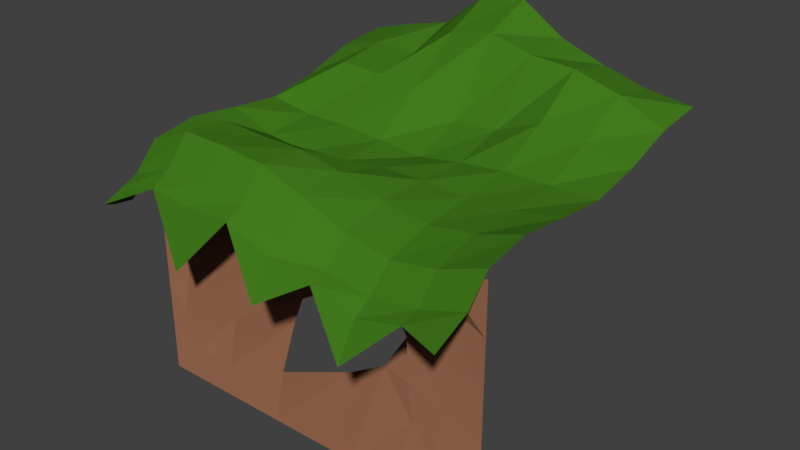 # Source: ground_greenarea3.blend  (saved by Blender 2.79.0; exported with 4.5.12 LTS)
import bpy
from mathutils import Matrix  # noqa: F401  (used for matrix-valued properties, if any)

bpy.ops.wm.read_factory_settings(use_empty=True)
scene = bpy.context.scene
scene.name = 'Scene'

# ---- collections
col_collection_1 = bpy.data.collections.new('Collection 1'); scene.collection.children.link(col_collection_1)

# ---- materials (node trees are filled in below, after node groups)
mat_zielen_ziemia_003 = bpy.data.materials.new('zielen-ziemia.003')
mat_zielen_ziemia_003.alpha_threshold = 0.0
mat_zielen_ziemia_003.roughness = 0.5
mat_stone_009 = bpy.data.materials.new('Stone.009')
mat_stone_009.alpha_threshold = 0.0
mat_stone_009.roughness = 0.5

# ---- material node trees
mat_zielen_ziemia_003.use_nodes = True; mat_zielen_ziemia_003.node_tree.nodes.clear()
_N = mat_zielen_ziemia_003.node_tree.nodes; _L = mat_zielen_ziemia_003.node_tree.links
n0 = _N.new('ShaderNodeOutputMaterial'); n0.name = 'Material Output'; n0.location = (300, 300)
n1 = _N.new('ShaderNodeBsdfDiffuse'); n1.name = 'Diffuse BSDF'; n1.location = (10, 300)
n1.inputs[0].default_value = (0.0549, 0.196, 0.01215, 1.0)
_L.new(n1.outputs[0], n0.inputs[0])
n0.is_active_output = True
mat_stone_009.use_nodes = True; mat_stone_009.node_tree.nodes.clear()
_N = mat_stone_009.node_tree.nodes; _L = mat_stone_009.node_tree.links
n0 = _N.new('ShaderNodeOutputMaterial'); n0.name = 'Material Output'; n0.location = (300, 300)
n1 = _N.new('ShaderNodeBsdfDiffuse'); n1.name = 'Diffuse BSDF'; n1.location = (10, 300)
n1.inputs[0].default_value = (0.2598, 0.1153, 0.06434, 1.0)
n1.inputs[1].default_value = 0.8333
_L.new(n1.outputs[0], n0.inputs[0])
n0.is_active_output = True

# ---- world
world_world = bpy.data.worlds.new('World'); scene.world = world_world
world_world.color = (0.05088, 0.05088, 0.05088)
world_world.use_sun_shadow = False
world_world.sun_shadow_jitter_overblur = 0.0
world_world.cycles.sampling_method = 'MANUAL'

# ---- meshes
me_plane_002 = bpy.data.meshes.new('Plane.002')
me_plane_002.from_pydata([(-1.0, -0.7095, -1.408), (1.0, -0.7641, -1.274), (-1.0, 1.0, -0.5223), (1.0, 1.0, 1.1), (-1.0, 0.0, -1.51), (0.0, -0.7641, -2.314), (1.0, 0.0, 0.1625), (0.0, 1.0, 3.194), (0.0, 0.0, -0.1687), (-1.0, -0.4703, -0.729), (0.5, -0.7641, -2.918), (1.0, 0.5, 0.3411), (-0.5, 1.0, 1.874), (-1.0, 0.5, -0.8809), (-0.5, -0.7641, -2.405), (1.0, -0.4703, 0.0916), (0.5, 1.0, 1.7), (0.0, 0.5, 0.1903), (0.0, -0.4703, 0.0916), (-0.5, 0.0, -0.5033), (0.5, 0.0, -0.2198), (0.5, -0.4703, -0.7418), (-0.5, -0.4703, 0.7212), (-0.5, 0.5, 0.983), (0.5, 0.5, 0.8663), (-1.0, -0.5856, -1.322), (0.75, -0.6686, -1.426), (1.0, 0.75, 0.903), (-0.75, 1.0, 1.533), (-1.0, 0.25, -1.715), (-0.25, -0.6695, -0.6305), (1.0, -0.25, 0.3645), (0.25, 1.0, 2.231), (0.0, 0.75, 2.508), (0.0, -0.25, 0.2759), (-0.75, 0.0, -0.372), (0.25, 0.0, -0.1443), (-1.0, -0.25, -0.6914), (0.25, -0.6686, -1.426), (1.0, 0.25, 0.0125), (-0.25, 1.0, 3.033), (-1.0, 0.75, -0.2339), (-0.75, -0.6686, -0.5658), (1.0, -0.5809, -0.7327), (0.75, 1.0, 1.287), (0.0, 0.25, -0.4301), (0.0, -0.5809, -0.7327), (-0.25, 0.0, -0.372), (0.75, 0.0, -0.09839), (0.5, -0.25, -0.3344), (0.5, -0.5809, -1.479), (0.25, -0.4703, -0.4749), (0.75, -0.4703, -0.4749), (-0.5, -0.25, 0.523), (-0.5, -0.5809, -0.1673), (-0.75, -0.4703, 0.7392), (-0.25, -0.4703, 0.5973), (-0.5, 0.75, 1.249), (-0.5, 0.25, -0.1946), (-0.75, 0.5, 1.055), (-0.25, 0.5, 0.939), (0.5, 0.75, 2.032), (0.5, 0.25, -0.02627), (0.25, 0.5, 0.266), (0.75, 0.5, 0.6822), (0.75, 0.25, -0.004863), (0.25, 0.25, -0.1786), (0.25, 0.75, 2.133), (-0.25, 0.25, -0.2893), (-0.75, 0.25, -0.2132), (-0.75, 0.75, 1.308), (-0.25, -0.5809, -0.2724), (-0.75, -0.5809, -0.1673), (-0.75, -0.25, 0.6076), (0.75, -0.5809, -1.247), (0.25, -0.5809, -1.247), (0.25, -0.25, -0.1183), (0.75, -0.25, -0.1183), (-0.25, -0.25, 0.5237), (-0.25, 0.75, 2.253), (0.75, 0.75, 1.595), (-1.0, 1.0, 1.1), (-1.0, 0.0, 0.1625), (-1.0, -0.4703, 0.0916), (-1.0, 0.5, 0.3411), (-1.0, -0.7641, -1.274), (-1.0, 0.25, 0.0125), (-1.0, 0.75, 0.903), (-1.0, -0.5838, -0.7328), (-1.0, -0.25, 0.3645), (-1.0, -0.6181, -1.486), (1.0, -0.6686, -0.992), (0.0, -0.6686, -1.122), (0.5, -0.6686, -1.821), (-0.5, -0.6686, -0.6416), (-0.25, -0.6686, -0.6271), (-0.75, -0.6686, -0.5658), (0.75, -0.6686, -1.426), (0.25, -0.6686, -1.426), (-1.0, -0.6701, -0.992), (-1.0, -0.4705, -7.843), (1.0, -0.4705, -7.843), (-1.0, -0.4705, -1.843), (0.0, -0.4705, -7.843), (1.0, -0.4705, -1.843), (0.0, -0.2297, -1.843), (-1.0, -0.4705, -4.843), (0.5, -0.4705, -7.843), (-0.5, -0.4705, -7.843), (1.0, -0.4705, -4.843), (-0.5, -0.4022, -1.843), (0.5, -0.303, -1.843), (0.5, -0.3632, -4.843), (-0.5, -0.4705, -4.843), (-1.0, -0.4705, -6.343), (0.75, -0.4705, -7.843), (-1.0, -0.4705, -0.3428), (-0.25, -0.4705, -7.843), (1.0, -0.4705, -3.343), (0.0, -0.2506, -3.343), (-0.75, -0.4705, -1.843), (0.25, -0.319, -1.843), (-1.0, -0.4705, -3.343), (0.25, -0.4705, -7.843), (1.0, -0.4705, -0.3428), (-0.75, -0.4705, -7.843), (1.0, -0.4705, -6.343), (0.0, -0.4705, -0.3428), (0.0, -0.2233, -6.343), (-0.25, -0.3924, -1.843), (0.75, -0.3752, -1.843), (0.5, -0.3716, -3.343), (0.5, -0.3353, -6.343), (0.25, -0.08461, -4.843), (0.75, -0.4228, -4.843), (-0.5, -0.4007, -3.343), (-0.5, -0.5203, -6.343), (-0.75, -0.5655, -4.843), (-0.25, -0.3298, -4.843), (-0.5, -0.4705, -0.3428), (-0.25, -0.4705, -0.3428), (-0.75, -0.4705, -0.3428), (-0.1827, -0.4705, -5.924), (-0.75, -0.5204, -6.343), (-0.75, -0.5171, -3.343), (0.75, -0.4705, -6.343), (0.1604, -0.1576, -5.92), (0.1435, -0.1134, -3.729), (0.75, -0.4017, -3.343), (-0.1716, -0.3436, -3.811), (0.5, -0.4705, -0.9278), (0.75, -0.4705, -0.4597), (0.1762, -0.4705, -0.6359), (0.0, -0.4705, -0.1919), (0.25, -0.4705, -0.6247), (-0.25, -0.4705, -0.2105), (-0.75, -0.4705, -0.2038), (-1.0, -0.4705, 0.1434), (0.8244, -0.4705, -0.4202), (1.0, -0.4705, -0.2048), (-0.5, -0.4705, -0.292)], [], [(80, 27, 3, 44), (79, 33, 7, 40), (78, 34, 8, 47), (77, 31, 6, 48), (76, 49, 20, 36), (75, 50, 21, 51), (74, 43, 15, 52), (73, 53, 19, 35), (72, 54, 22, 55), (71, 46, 18, 56), (70, 57, 12, 28), (69, 58, 23, 59), (68, 45, 17, 60), (67, 61, 16, 32), (66, 62, 24, 63), (65, 39, 11, 64), (62, 65, 64, 24), (20, 48, 65, 62), (48, 6, 39, 65), (45, 66, 63, 17), (8, 36, 66, 45), (36, 20, 62, 66), (33, 67, 32, 7), (17, 63, 67, 33), (63, 24, 61, 67), (58, 68, 60, 23), (19, 47, 68, 58), (47, 8, 45, 68), (86, 69, 59, 84), (82, 35, 69, 86), (35, 19, 58, 69), (87, 70, 28, 81), (84, 59, 70, 87), (59, 23, 57, 70), (54, 71, 56, 22), (94, 95, 71, 54), (95, 92, 46, 71), (88, 72, 55, 83), (99, 96, 72, 88), (96, 94, 54, 72), (89, 73, 35, 82), (83, 55, 73, 89), (55, 22, 53, 73), (50, 74, 52, 21), (93, 97, 74, 50), (97, 91, 43, 74), (46, 75, 51, 18), (92, 98, 75, 46), (98, 93, 50, 75), (34, 76, 36, 8), (18, 51, 76, 34), (51, 21, 49, 76), (49, 77, 48, 20), (21, 52, 77, 49), (52, 15, 31, 77), (53, 78, 47, 19), (22, 56, 78, 53), (56, 18, 34, 78), (57, 79, 40, 12), (23, 60, 79, 57), (60, 17, 33, 79), (61, 80, 44, 16), (24, 64, 80, 61), (64, 11, 27, 80), (9, 83, 89, 37), (37, 89, 82, 4), (90, 99, 88, 25), (25, 88, 83, 9), (13, 84, 87, 41), (41, 87, 81, 2), (4, 82, 86, 29), (29, 86, 84, 13), (0, 85, 99, 90), (38, 10, 93, 98), (5, 38, 98, 92), (26, 1, 91, 97), (10, 26, 97, 93), (42, 14, 94, 96), (85, 42, 96, 99), (30, 5, 92, 95), (14, 30, 95, 94), (149, 119, 105, 129), (148, 118, 104, 130), (147, 131, 111, 121), (146, 132, 112, 133), (145, 126, 109, 134), (144, 135, 110, 120), (143, 136, 113, 137), (141, 139, 160, 156), (140, 127, 153, 155), (111, 130, 151, 150), (130, 104, 124, 158, 151), (127, 152, 153), (105, 121, 154, 152, 127), (121, 111, 150, 154), (139, 140, 155, 160), (110, 129, 140, 139), (129, 105, 127, 140), (116, 141, 156, 157), (102, 120, 141, 116), (120, 110, 139, 141), (136, 142, 138, 113), (108, 117, 142, 136), (117, 103, 128, 142), (114, 143, 137, 106), (100, 125, 143, 114), (125, 108, 136, 143), (122, 144, 120, 102), (106, 137, 144, 122), (137, 113, 135, 144), (132, 145, 134, 112), (107, 115, 145, 132), (115, 101, 126, 145), (103, 123, 146, 128), (123, 107, 132, 146), (119, 147, 121, 105), (133, 112, 131, 147), (131, 148, 130, 111), (112, 134, 148, 131), (134, 109, 118, 148), (135, 149, 129, 110), (113, 138, 149, 135), (159, 158, 124)])
me_plane_002.polygons.foreach_set('material_index', [0, 0, 0, 0, 0, 0, 0, 0, 0, 0, 0, 0, 0, 0, 0, 0, 0, 0, 0, 0, 0, 0, 0, 0, 0, 0, 0, 0, 0, 0, 0, 0, 0, 0, 0, 0, 0, 0, 0, 0, 0, 0, 0, 0, 0, 0, 0, 0, 0, 0, 0, 0, 0, 0, 0, 0, 0, 0, 0, 0, 0, 0, 0, 0, 0, 0, 0, 0, 0, 0, 0, 0, 0, 0, 0, 0, 0, 0, 0, 0, 0, 1, 1, 1, 1, 1, 1, 1, 1, 1, 1, 1, 1, 1, 1, 1, 1, 1, 1, 1, 1, 1, 1, 1, 1, 1, 1, 1, 1, 1, 1, 1, 1, 1, 1, 1, 1, 1, 1, 1, 1, 1, 1])
me_plane_002.materials.append(mat_zielen_ziemia_003)
me_plane_002.materials.append(mat_stone_009)
me_plane_002.use_remesh_preserve_volume = False
me_plane_002.use_remesh_preserve_attributes = False
me_plane_002.use_mirror_vertex_groups = False
me_plane_002.update()

# ---- objects
ob_plane_001 = bpy.data.objects.new('Plane.001', me_plane_002)

# ---- transforms, parenting, visibility, modifiers, constraints
ob_plane_001.location = (0.0, 0.0, 0.0)
ob_plane_001.scale = (6.0, 6.802, 1.0)
ob_plane_001.lineart.crease_threshold = 0.0

# ---- collection membership
col_collection_1.objects.link(ob_plane_001)

# ---- scene / render settings (as saved in the file)
scene.frame_start = 1; scene.frame_end = 250; scene.frame_set(1)
scene.render.engine = 'CYCLES'
scene.render.resolution_percentage = 50
scene.render.dither_intensity = 0.0
scene.cycles.use_denoising = False
scene.cycles.samples = 128
scene.cycles.sampling_pattern = 'TABULATED_SOBOL'
scene.cycles.use_adaptive_sampling = False
scene.cycles.use_light_tree = False
scene.cycles.blur_glossy = 0.0
scene.cycles.sample_clamp_indirect = 0.0
scene.view_settings.view_transform = 'Standard'
bpy.context.view_layer.update()

# ---- added for rendering (the .blend has no active camera and no usable light): camera, sun
cam_auto = bpy.data.cameras.new('AutoCamera')
cam_auto.lens = 50.0
cam_auto.sensor_width = 36.0
cam_auto.clip_end = 1000.0
ob_auto_camera = bpy.data.objects.new('AutoCamera', cam_auto)
scene.collection.objects.link(ob_auto_camera)
ob_auto_camera.location = (18.7303, -21.674, 12.66)
ob_auto_camera.rotation_euler = (1.09748, -7.21219e-08, 0.694738)
scene.camera = ob_auto_camera
light_auto_sun = bpy.data.lights.new('AutoSun', 'SUN')
light_auto_sun.energy = 3.0
light_auto_sun.angle = 0.0523599
ob_auto_sun = bpy.data.objects.new('AutoSun', light_auto_sun)
scene.collection.objects.link(ob_auto_sun)
ob_auto_sun.rotation_euler = (0.872665, 0.174533, 0.523599)
bpy.context.view_layer.update()
